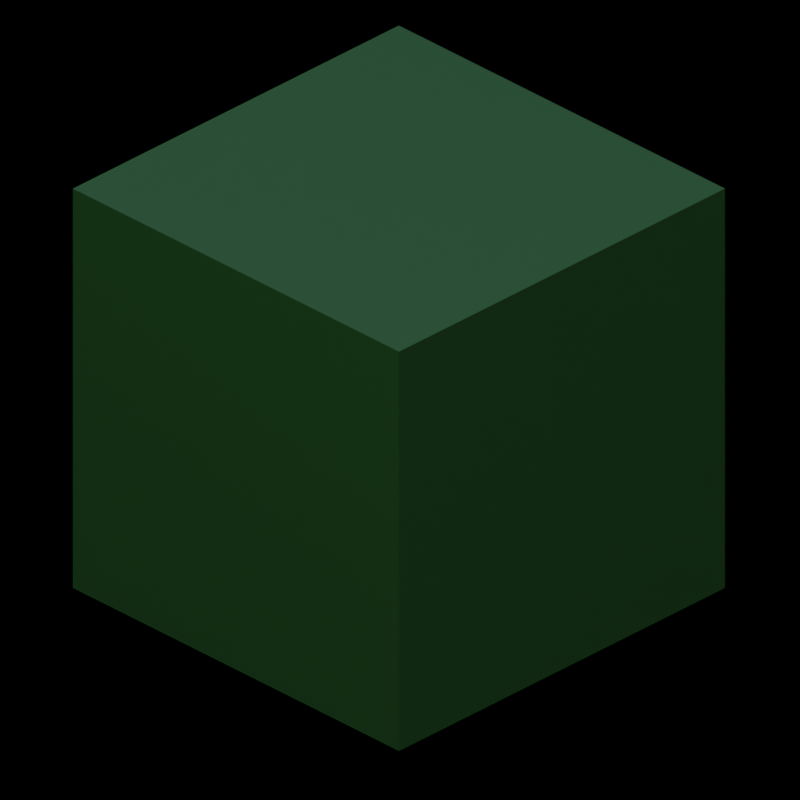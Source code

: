 # Source: arquitecturaterreno.blend  (saved by Blender 3.0.1; exported with 4.5.12 LTS)
import bpy
from mathutils import Matrix  # noqa: F401  (used for matrix-valued properties, if any)

bpy.ops.wm.read_factory_settings(use_empty=True)
scene = bpy.context.scene
scene.name = 'Scene'

# ---- collections
col_collection = bpy.data.collections.new('Collection'); scene.collection.children.link(col_collection)

# ---- materials (node trees are filled in below, after node groups)
mat_material_001 = bpy.data.materials.new('Material.001')

# ---- material node trees
mat_material_001.use_nodes = True; mat_material_001.node_tree.nodes.clear()
_N = mat_material_001.node_tree.nodes; _L = mat_material_001.node_tree.links
n0 = _N.new('ShaderNodeBsdfPrincipled'); n0.name = 'Principled BSDF'; n0.location = (10, 300)
n0.distribution = 'GGX'
n0.subsurface_method = 'BURLEY'
n0.inputs[0].default_value = (0.004891, 0.03522, 0.004494, 1.0)
n0.inputs[3].default_value = 1.45
n0.inputs[27].default_value = (0.0, 0.0, 0.0, 1.0)
n0.inputs[28].default_value = 1.0
n1 = _N.new('ShaderNodeOutputMaterial'); n1.name = 'Material Output'; n1.location = (300, 300)
_L.new(n0.outputs[0], n1.inputs[0])
n1.is_active_output = True

# ---- world
world_world = bpy.data.worlds.new('World'); scene.world = world_world
world_world.use_nodes = True; world_world.node_tree.nodes.clear()
_N = world_world.node_tree.nodes; _L = world_world.node_tree.links
n0 = _N.new('ShaderNodeOutputWorld'); n0.name = 'World Output'; n0.location = (300, 300)
n1 = _N.new('ShaderNodeBackground'); n1.name = 'Background'; n1.location = (10, 300)
n1.inputs[1].default_value = 0.1
n2 = _N.new('ShaderNodeTexSky'); n2.name = 'Sky Texture'; n2.location = (-190, 280)
n2.sun_size = 0.0
n2.sun_intensity = 0.3
n2.sun_elevation = 1.192
n2.sun_rotation = 0.5498
_L.new(n1.outputs[0], n0.inputs[0])
_L.new(n2.outputs[0], n1.inputs[0])
n0.is_active_output = True
world_world.color = (0.05088, 0.05088, 0.05088)
world_world.use_sun_shadow = False
world_world.sun_shadow_jitter_overblur = 0.0

# ---- cameras
cam_camera = bpy.data.cameras.new('Camera')
cam_camera.type = 'ORTHO'
cam_camera.clip_end = 100.0
cam_camera.ortho_scale = 1.414

# ---- lights
light_light = bpy.data.lights.new('Light', 'POINT')
light_light.transmission_factor = 0.0
light_light.energy = 1000.0
light_light.shadow_soft_size = 0.1
light_light.shadow_maximum_resolution = 0.006
light_light.use_absolute_resolution = True

# ---- meshes
me_plane = bpy.data.meshes.new('Plane')
me_plane.from_pydata([(-1.0, -1.0, 0.0), (1.0, -1.0, 0.0), (-1.0, 1.0, 0.0), (1.0, 1.0, 0.0)], [], [(0, 1, 3, 2)])
_uv = me_plane.uv_layers.new(name='UVMap')
_uv.uv.foreach_set('vector', [0.0, 0.0, 1.0, 0.0, 1.0, 1.0, 0.0, 1.0])
me_plane.use_remesh_fix_poles = True
me_plane.use_remesh_preserve_attributes = False
me_plane.update()
me_cube_001 = bpy.data.meshes.new('Cube.001')
me_cube_001.from_pydata([(-1.0, -1.0, -1.0), (-1.0, -1.0, 1.0), (-1.0, 1.0, -1.0), (-1.0, 1.0, 1.0), (1.0, -1.0, -1.0), (1.0, -1.0, 1.0), (1.0, 1.0, -1.0), (1.0, 1.0, 1.0)], [], [(0, 1, 3, 2), (2, 3, 7, 6), (6, 7, 5, 4), (4, 5, 1, 0), (2, 6, 4, 0), (7, 3, 1, 5)])
_uv = me_cube_001.uv_layers.new(name='UVMap')
_uv.uv.foreach_set('vector', [0.375, 0.0, 0.625, 0.0, 0.625, 0.25, 0.375, 0.25, 0.375, 0.25, 0.625, 0.25, 0.625, 0.5, 0.375, 0.5, 0.375, 0.5, 0.625, 0.5, 0.625, 0.75, 0.375, 0.75, 0.375, 0.75, 0.625, 0.75, 0.625, 1.0, 0.375, 1.0, 0.125, 0.5, 0.375, 0.5, 0.375, 0.75, 0.125, 0.75, 0.625, 0.5, 0.875, 0.5, 0.875, 0.75, 0.625, 0.75])
me_cube_001.use_remesh_fix_poles = True
me_cube_001.use_remesh_preserve_attributes = False
me_cube_001.update()
me_plane_001 = bpy.data.meshes.new('Plane.001')
me_plane_001.from_pydata([(-1.0, -1.0, 0.0), (1.0, -1.0, 0.0), (-1.0, 1.0, 0.0), (1.0, 1.0, 0.0)], [], [(0, 1, 3, 2)])
_uv = me_plane_001.uv_layers.new(name='UVMap')
_uv.uv.foreach_set('vector', [0.0, 0.0, 1.0, 0.0, 1.0, 1.0, 0.0, 1.0])
me_plane_001.use_remesh_fix_poles = True
me_plane_001.use_remesh_preserve_attributes = False
me_plane_001.update()
me_cube_002 = bpy.data.meshes.new('Cube.002')
me_cube_002.from_pydata([(-1.0, -1.0, -1.0), (-1.0, -1.0, 1.0), (-1.0, 1.0, -1.0), (-1.0, 1.0, 1.0), (1.0, -1.0, -1.0), (1.0, -1.0, 1.0), (1.0, 1.0, -1.0), (1.0, 1.0, 1.0)], [], [(0, 1, 3, 2), (2, 3, 7, 6), (6, 7, 5, 4), (4, 5, 1, 0), (2, 6, 4, 0), (7, 3, 1, 5)])
_uv = me_cube_002.uv_layers.new(name='UVMap')
_uv.uv.foreach_set('vector', [0.375, 0.0, 0.625, 0.0, 0.625, 0.25, 0.375, 0.25, 0.375, 0.25, 0.625, 0.25, 0.625, 0.5, 0.375, 0.5, 0.375, 0.5, 0.625, 0.5, 0.625, 0.75, 0.375, 0.75, 0.375, 0.75, 0.625, 0.75, 0.625, 1.0, 0.375, 1.0, 0.125, 0.5, 0.375, 0.5, 0.375, 0.75, 0.125, 0.75, 0.625, 0.5, 0.875, 0.5, 0.875, 0.75, 0.625, 0.75])
me_cube_002.use_remesh_fix_poles = True
me_cube_002.use_remesh_preserve_attributes = False
me_cube_002.update()
me_plane_002 = bpy.data.meshes.new('Plane.002')
me_plane_002.from_pydata([(-1.0, -1.0, 0.0), (1.0, -1.0, 0.0), (-1.0, 1.0, 0.0), (1.0, 1.0, 0.0)], [], [(0, 1, 3, 2)])
_uv = me_plane_002.uv_layers.new(name='UVMap')
_uv.uv.foreach_set('vector', [0.0, 0.0, 1.0, 0.0, 1.0, 1.0, 0.0, 1.0])
me_plane_002.use_remesh_fix_poles = True
me_plane_002.use_remesh_preserve_attributes = False
me_plane_002.update()
me_cube_003 = bpy.data.meshes.new('Cube.003')
me_cube_003.from_pydata([(0.1, -1.0, -1.0), (0.1, -1.0, 1.0), (0.1, 1.0, -1.0), (0.1, 1.0, 1.0), (1.0, -1.0, -1.0), (1.0, -1.0, 1.0), (1.0, 1.0, -1.0), (1.0, 1.0, 1.0), (-0.1, 1.0, -1.0), (-0.1, -1.0, -1.0), (-0.1, -1.0, 1.0), (-0.1, 1.0, 1.0), (0.1, -10.0, -1.0), (0.1, -10.0, 1.0), (-0.1, -10.0, -1.0), (-0.1, -10.0, 1.0)], [], [(3, 2, 8, 11), (2, 3, 7, 6), (6, 7, 5, 4), (4, 5, 1, 0), (2, 6, 4, 0), (7, 3, 1, 5), (9, 10, 11, 8), (1, 10, 15, 13), (1, 3, 11, 10), (2, 0, 9, 8), (12, 13, 15, 14), (0, 1, 13, 12), (9, 0, 12, 14), (10, 9, 14, 15)])
_uv = me_cube_003.uv_layers.new(name='UVMap')
_uv.uv.foreach_set('vector', [0.625, 0.25, 0.375, 0.25, 0.375, 0.25, 0.625, 0.25, 0.375, 0.25, 0.625, 0.25, 0.625, 0.5, 0.375, 0.5, 0.375, 0.5, 0.625, 0.5, 0.625, 0.75, 0.375, 0.75, 0.375, 0.75, 0.625, 0.75, 0.625, 1.0, 0.375, 1.0, 0.125, 0.5, 0.375, 0.5, 0.375, 0.75, 0.125, 0.75, 0.625, 0.5, 0.875, 0.5, 0.875, 0.75, 0.625, 0.75, 0.375, 0.0, 0.625, 0.0, 0.625, 0.25, 0.375, 0.25, 0.875, 0.75, 0.875, 0.75, 0.875, 0.75, 0.875, 0.75, 0.875, 0.75, 0.875, 0.5, 0.875, 0.5, 0.875, 0.75, 0.125, 0.5, 0.125, 0.75, 0.125, 0.75, 0.125, 0.5, 0.375, 1.0, 0.625, 1.0, 0.625, 1.0, 0.375, 1.0, 0.375, 1.0, 0.625, 1.0, 0.625, 1.0, 0.375, 1.0, 0.125, 0.75, 0.125, 0.75, 0.125, 0.75, 0.125, 0.75, 0.625, 0.0, 0.375, 0.0, 0.375, 0.0, 0.625, 0.0])
me_cube_003.use_remesh_fix_poles = True
me_cube_003.use_remesh_preserve_attributes = False
me_cube_003.update()
me_plane_003 = bpy.data.meshes.new('Plane.003')
me_plane_003.from_pydata([(-1.0, -1.0, 0.0), (1.0, -1.0, 0.0), (-1.0, 1.0, 0.0), (1.0, 1.0, 0.0)], [], [(0, 1, 3, 2)])
_uv = me_plane_003.uv_layers.new(name='UVMap')
_uv.uv.foreach_set('vector', [0.0, 0.0, 1.0, 0.0, 1.0, 1.0, 0.0, 1.0])
me_plane_003.use_remesh_fix_poles = True
me_plane_003.use_remesh_preserve_attributes = False
me_plane_003.update()
me_cube_004 = bpy.data.meshes.new('Cube.004')
me_cube_004.from_pydata([(0.1, -1.0, -1.0), (0.1, -1.0, 1.0), (0.1, 1.0, -1.0), (0.1, 1.0, 1.0), (1.0, -1.0, -1.0), (1.0, -1.0, 1.0), (1.0, 1.0, -1.0), (1.0, 1.0, 1.0), (-0.1, 1.0, -1.0), (-0.1, -1.0, -1.0), (-0.1, -1.0, 1.0), (-0.1, 1.0, 1.0), (0.1, -10.0, -1.0), (0.1, -10.0, 1.0), (-0.1, -10.0, -1.0), (-0.1, -10.0, 1.0), (0.1, 10.0, 1.0), (0.1, 10.0, -1.0), (-0.1, 10.0, 1.0), (-0.1, 10.0, -1.0)], [], [(2, 8, 19, 17), (2, 3, 7, 6), (6, 7, 5, 4), (4, 5, 1, 0), (2, 6, 4, 0), (7, 3, 1, 5), (9, 10, 11, 8), (1, 10, 15, 13), (1, 3, 11, 10), (2, 0, 9, 8), (12, 13, 15, 14), (0, 1, 13, 12), (9, 0, 12, 14), (10, 9, 14, 15), (16, 17, 19, 18), (3, 2, 17, 16), (11, 3, 16, 18), (8, 11, 18, 19)])
_uv = me_cube_004.uv_layers.new(name='UVMap')
_uv.uv.foreach_set('vector', [0.125, 0.5, 0.125, 0.5, 0.125, 0.5, 0.125, 0.5, 0.375, 0.25, 0.625, 0.25, 0.625, 0.5, 0.375, 0.5, 0.375, 0.5, 0.625, 0.5, 0.625, 0.75, 0.375, 0.75, 0.375, 0.75, 0.625, 0.75, 0.625, 1.0, 0.375, 1.0, 0.125, 0.5, 0.375, 0.5, 0.375, 0.75, 0.125, 0.75, 0.625, 0.5, 0.875, 0.5, 0.875, 0.75, 0.625, 0.75, 0.375, 0.0, 0.625, 0.0, 0.625, 0.25, 0.375, 0.25, 0.875, 0.75, 0.875, 0.75, 0.875, 0.75, 0.875, 0.75, 0.875, 0.75, 0.875, 0.5, 0.875, 0.5, 0.875, 0.75, 0.125, 0.5, 0.125, 0.75, 0.125, 0.75, 0.125, 0.5, 0.375, 1.0, 0.625, 1.0, 0.625, 1.0, 0.375, 1.0, 0.375, 1.0, 0.625, 1.0, 0.625, 1.0, 0.375, 1.0, 0.125, 0.75, 0.125, 0.75, 0.125, 0.75, 0.125, 0.75, 0.625, 0.0, 0.375, 0.0, 0.375, 0.0, 0.625, 0.0, 0.625, 0.25, 0.375, 0.25, 0.375, 0.25, 0.625, 0.25, 0.625, 0.25, 0.375, 0.25, 0.375, 0.25, 0.625, 0.25, 0.875, 0.5, 0.875, 0.5, 0.875, 0.5, 0.875, 0.5, 0.375, 0.25, 0.625, 0.25, 0.625, 0.25, 0.375, 0.25])
me_cube_004.use_remesh_fix_poles = True
me_cube_004.use_remesh_preserve_attributes = False
me_cube_004.update()
me_plane_004 = bpy.data.meshes.new('Plane.004')
me_plane_004.from_pydata([(-1.0, -1.0, 0.0), (1.0, -1.0, 0.0), (-1.0, 1.0, 0.0), (1.0, 1.0, 0.0)], [], [(0, 1, 3, 2)])
_uv = me_plane_004.uv_layers.new(name='UVMap')
_uv.uv.foreach_set('vector', [0.0, 0.0, 1.0, 0.0, 1.0, 1.0, 0.0, 1.0])
me_plane_004.use_remesh_fix_poles = True
me_plane_004.use_remesh_preserve_attributes = False
me_plane_004.update()
me_cube_005 = bpy.data.meshes.new('Cube.005')
me_cube_005.from_pydata([(-1.0, -1.0, -1.0), (-1.0, -1.0, 0.6), (-1.0, 1.0, -1.0), (-1.0, 1.0, 0.6), (1.0, -1.0, -1.0), (1.0, -1.0, 0.6), (1.0, 1.0, -1.0), (1.0, 1.0, 0.6)], [], [(0, 1, 3, 2), (2, 3, 7, 6), (6, 7, 5, 4), (4, 5, 1, 0), (2, 6, 4, 0), (7, 3, 1, 5)])
_uv = me_cube_005.uv_layers.new(name='UVMap')
_uv.uv.foreach_set('vector', [0.375, 0.0, 0.625, 0.0, 0.625, 0.25, 0.375, 0.25, 0.375, 0.25, 0.625, 0.25, 0.625, 0.5, 0.375, 0.5, 0.375, 0.5, 0.625, 0.5, 0.625, 0.75, 0.375, 0.75, 0.375, 0.75, 0.625, 0.75, 0.625, 1.0, 0.375, 1.0, 0.125, 0.5, 0.375, 0.5, 0.375, 0.75, 0.125, 0.75, 0.625, 0.5, 0.875, 0.5, 0.875, 0.75, 0.625, 0.75])
me_cube_005.use_remesh_fix_poles = True
me_cube_005.use_remesh_preserve_attributes = False
me_cube_005.update()
me_plane_005 = bpy.data.meshes.new('Plane.005')
me_plane_005.from_pydata([(-1.0, -1.0, 0.0), (1.0, -1.0, 0.0), (-1.0, 1.0, 0.0), (1.0, 1.0, 0.0)], [], [(0, 1, 3, 2)])
_uv = me_plane_005.uv_layers.new(name='UVMap')
_uv.uv.foreach_set('vector', [0.0, 0.0, 1.0, 0.0, 1.0, 1.0, 0.0, 1.0])
me_plane_005.use_remesh_fix_poles = True
me_plane_005.use_remesh_preserve_attributes = False
me_plane_005.update()
me_cube_006 = bpy.data.meshes.new('Cube.006')
me_cube_006.from_pydata([(0.1, -1.0, -1.0), (0.1, -1.0, 1.0), (0.1, 1.0, -1.0), (0.1, 1.0, 1.0), (1.0, -1.0, -1.0), (1.0, -1.0, 1.0), (1.0, 1.0, -1.0), (1.0, 1.0, 1.0), (-0.1, 1.0, -1.0), (-0.1, -1.0, -1.0), (-0.1, -1.0, 1.0), (-0.1, 1.0, 1.0), (0.1, -10.0, -1.0), (0.1, -10.0, 1.0), (-0.1, -10.0, -1.0), (-0.1, -10.0, 1.0), (0.1, 10.0, 1.0), (0.1, 10.0, -1.0), (-0.1, 10.0, 1.0), (-0.1, 10.0, -1.0)], [], [(2, 8, 19, 17), (2, 3, 7, 6), (6, 7, 5, 4), (4, 5, 1, 0), (2, 6, 4, 0), (7, 3, 1, 5), (9, 10, 11, 8), (1, 10, 15, 13), (1, 3, 11, 10), (2, 0, 9, 8), (12, 13, 15, 14), (0, 1, 13, 12), (9, 0, 12, 14), (10, 9, 14, 15), (16, 17, 19, 18), (3, 2, 17, 16), (11, 3, 16, 18), (8, 11, 18, 19)])
_uv = me_cube_006.uv_layers.new(name='UVMap')
_uv.uv.foreach_set('vector', [0.125, 0.5, 0.125, 0.5, 0.125, 0.5, 0.125, 0.5, 0.375, 0.25, 0.625, 0.25, 0.625, 0.5, 0.375, 0.5, 0.375, 0.5, 0.625, 0.5, 0.625, 0.75, 0.375, 0.75, 0.375, 0.75, 0.625, 0.75, 0.625, 1.0, 0.375, 1.0, 0.125, 0.5, 0.375, 0.5, 0.375, 0.75, 0.125, 0.75, 0.625, 0.5, 0.875, 0.5, 0.875, 0.75, 0.625, 0.75, 0.375, 0.0, 0.625, 0.0, 0.625, 0.25, 0.375, 0.25, 0.875, 0.75, 0.875, 0.75, 0.875, 0.75, 0.875, 0.75, 0.875, 0.75, 0.875, 0.5, 0.875, 0.5, 0.875, 0.75, 0.125, 0.5, 0.125, 0.75, 0.125, 0.75, 0.125, 0.5, 0.375, 1.0, 0.625, 1.0, 0.625, 1.0, 0.375, 1.0, 0.375, 1.0, 0.625, 1.0, 0.625, 1.0, 0.375, 1.0, 0.125, 0.75, 0.125, 0.75, 0.125, 0.75, 0.125, 0.75, 0.625, 0.0, 0.375, 0.0, 0.375, 0.0, 0.625, 0.0, 0.625, 0.25, 0.375, 0.25, 0.375, 0.25, 0.625, 0.25, 0.625, 0.25, 0.375, 0.25, 0.375, 0.25, 0.625, 0.25, 0.875, 0.5, 0.875, 0.5, 0.875, 0.5, 0.875, 0.5, 0.375, 0.25, 0.625, 0.25, 0.625, 0.25, 0.375, 0.25])
me_cube_006.use_remesh_fix_poles = True
me_cube_006.use_remesh_preserve_attributes = False
me_cube_006.update()
me_plane_006 = bpy.data.meshes.new('Plane.006')
me_plane_006.from_pydata([(-1.0, -1.0, 0.0), (1.0, -1.0, 0.0), (-1.0, 1.0, 0.0), (1.0, 1.0, 0.0)], [], [(0, 1, 3, 2)])
_uv = me_plane_006.uv_layers.new(name='UVMap')
_uv.uv.foreach_set('vector', [0.0, 0.0, 1.0, 0.0, 1.0, 1.0, 0.0, 1.0])
me_plane_006.use_remesh_fix_poles = True
me_plane_006.use_remesh_preserve_attributes = False
me_plane_006.update()
me_cube_007 = bpy.data.meshes.new('Cube.007')
me_cube_007.from_pydata([(-1.0, -1.0, -1.0), (-1.0, -1.0, 1.0), (-1.0, 1.0, -1.0), (-1.0, 1.0, 1.0), (1.0, -1.0, -1.0), (1.0, -1.0, 1.0), (1.0, 1.0, -1.0), (1.0, 1.0, 1.0)], [], [(0, 1, 3, 2), (2, 3, 7, 6), (6, 7, 5, 4), (4, 5, 1, 0), (2, 6, 4, 0), (7, 3, 1, 5)])
_uv = me_cube_007.uv_layers.new(name='UVMap')
_uv.uv.foreach_set('vector', [0.375, 0.0, 0.625, 0.0, 0.625, 0.25, 0.375, 0.25, 0.375, 0.25, 0.625, 0.25, 0.625, 0.5, 0.375, 0.5, 0.375, 0.5, 0.625, 0.5, 0.625, 0.75, 0.375, 0.75, 0.375, 0.75, 0.625, 0.75, 0.625, 1.0, 0.375, 1.0, 0.125, 0.5, 0.375, 0.5, 0.375, 0.75, 0.125, 0.75, 0.625, 0.5, 0.875, 0.5, 0.875, 0.75, 0.625, 0.75])
me_cube_007.use_remesh_fix_poles = True
me_cube_007.use_remesh_preserve_attributes = False
me_cube_007.update()
me_plane_007 = bpy.data.meshes.new('Plane.007')
me_plane_007.from_pydata([(-1.0, -1.0, 0.0), (1.0, -1.0, 0.0), (-1.0, 1.0, 0.0), (1.0, 1.0, 0.0)], [], [(0, 1, 3, 2)])
_uv = me_plane_007.uv_layers.new(name='UVMap')
_uv.uv.foreach_set('vector', [0.0, 0.0, 1.0, 0.0, 1.0, 1.0, 0.0, 1.0])
me_plane_007.use_remesh_fix_poles = True
me_plane_007.use_remesh_preserve_attributes = False
me_plane_007.update()
me_cube_008 = bpy.data.meshes.new('Cube.008')
me_cube_008.from_pydata([(0.1, -1.0, -1.0), (0.1, -1.0, 1.0), (0.1, 1.0, -1.0), (0.1, 1.0, 1.0), (1.0, -1.0, -1.0), (1.0, -1.0, 1.0), (1.0, 1.0, -1.0), (1.0, 1.0, 1.0), (-0.1, 1.0, -1.0), (-0.1, -1.0, -1.0), (-0.1, -1.0, 1.0), (-0.1, 1.0, 1.0), (0.1, -10.0, -1.0), (0.1, -10.0, 1.0), (-0.1, -10.0, -1.0), (-0.1, -10.0, 1.0), (0.1, 10.0, 1.0), (0.1, 10.0, -1.0), (-0.1, 10.0, 1.0), (-0.1, 10.0, -1.0), (-1.0, 1.0, -1.0), (-1.0, -1.0, -1.0), (-1.0, -1.0, 1.0), (-1.0, 1.0, 1.0)], [], [(2, 8, 19, 17), (2, 3, 7, 6), (6, 7, 5, 4), (4, 5, 1, 0), (2, 6, 4, 0), (7, 3, 1, 5), (10, 11, 23, 22), (1, 10, 15, 13), (1, 3, 11, 10), (2, 0, 9, 8), (12, 13, 15, 14), (0, 1, 13, 12), (9, 0, 12, 14), (10, 9, 14, 15), (16, 17, 19, 18), (3, 2, 17, 16), (11, 3, 16, 18), (8, 11, 18, 19), (21, 22, 23, 20), (8, 9, 21, 20), (11, 8, 20, 23), (9, 10, 22, 21)])
_uv = me_cube_008.uv_layers.new(name='UVMap')
_uv.uv.foreach_set('vector', [0.125, 0.5, 0.125, 0.5, 0.125, 0.5, 0.125, 0.5, 0.375, 0.25, 0.625, 0.25, 0.625, 0.5, 0.375, 0.5, 0.375, 0.5, 0.625, 0.5, 0.625, 0.75, 0.375, 0.75, 0.375, 0.75, 0.625, 0.75, 0.625, 1.0, 0.375, 1.0, 0.125, 0.5, 0.375, 0.5, 0.375, 0.75, 0.125, 0.75, 0.625, 0.5, 0.875, 0.5, 0.875, 0.75, 0.625, 0.75, 0.875, 0.75, 0.875, 0.5, 0.875, 0.5, 0.875, 0.75, 0.875, 0.75, 0.875, 0.75, 0.875, 0.75, 0.875, 0.75, 0.875, 0.75, 0.875, 0.5, 0.875, 0.5, 0.875, 0.75, 0.125, 0.5, 0.125, 0.75, 0.125, 0.75, 0.125, 0.5, 0.375, 1.0, 0.625, 1.0, 0.625, 1.0, 0.375, 1.0, 0.375, 1.0, 0.625, 1.0, 0.625, 1.0, 0.375, 1.0, 0.125, 0.75, 0.125, 0.75, 0.125, 0.75, 0.125, 0.75, 0.625, 0.0, 0.375, 0.0, 0.375, 0.0, 0.625, 0.0, 0.625, 0.25, 0.375, 0.25, 0.375, 0.25, 0.625, 0.25, 0.625, 0.25, 0.375, 0.25, 0.375, 0.25, 0.625, 0.25, 0.875, 0.5, 0.875, 0.5, 0.875, 0.5, 0.875, 0.5, 0.375, 0.25, 0.625, 0.25, 0.625, 0.25, 0.375, 0.25, 0.375, 0.0, 0.625, 0.0, 0.625, 0.25, 0.375, 0.25, 0.125, 0.5, 0.125, 0.75, 0.125, 0.75, 0.125, 0.5, 0.625, 0.25, 0.375, 0.25, 0.375, 0.25, 0.625, 0.25, 0.375, 0.0, 0.625, 0.0, 0.625, 0.0, 0.375, 0.0])
me_cube_008.use_remesh_fix_poles = True
me_cube_008.use_remesh_preserve_attributes = False
me_cube_008.update()
me_cube_009 = bpy.data.meshes.new('Cube.009')
me_cube_009.from_pydata([(-1.0, -1.0, -1.0), (-1.0, -1.0, 1.0), (-1.0, 1.0, -1.0), (-1.0, 1.0, 1.0), (1.0, -1.0, -1.0), (1.0, -1.0, 1.0), (1.0, 1.0, -1.0), (1.0, 1.0, 1.0)], [], [(0, 1, 3, 2), (2, 3, 7, 6), (6, 7, 5, 4), (4, 5, 1, 0), (2, 6, 4, 0), (7, 3, 1, 5)])
_uv = me_cube_009.uv_layers.new(name='UVMap')
_uv.uv.foreach_set('vector', [0.375, 0.0, 0.625, 0.0, 0.625, 0.25, 0.375, 0.25, 0.375, 0.25, 0.625, 0.25, 0.625, 0.5, 0.375, 0.5, 0.375, 0.5, 0.625, 0.5, 0.625, 0.75, 0.375, 0.75, 0.375, 0.75, 0.625, 0.75, 0.625, 1.0, 0.375, 1.0, 0.125, 0.5, 0.375, 0.5, 0.375, 0.75, 0.125, 0.75, 0.625, 0.5, 0.875, 0.5, 0.875, 0.75, 0.625, 0.75])
me_cube_009.use_remesh_fix_poles = True
me_cube_009.use_remesh_preserve_attributes = False
me_cube_009.update()
me_cube_010 = bpy.data.meshes.new('Cube.010')
me_cube_010.from_pydata([(0.1, -1.0, -1.0), (0.1, -1.0, 1.0), (0.1, 1.0, -1.0), (0.1, 1.0, 1.0), (1.0, -1.0, -1.0), (1.0, -1.0, 1.0), (1.0, 1.0, -1.0), (1.0, 1.0, 1.0), (-0.1, 1.0, -1.0), (-0.1, -1.0, -1.0), (-0.1, -1.0, 1.0), (-0.1, 1.0, 1.0), (0.1, -10.0, -1.0), (0.1, -10.0, 1.0), (-0.1, -10.0, -1.0), (-0.1, -10.0, 1.0), (0.1, 10.0, 1.0), (0.1, 10.0, -1.0), (-0.1, 10.0, 1.0), (-0.1, 10.0, -1.0), (-1.0, 1.0, -1.0), (-1.0, -1.0, -1.0), (-1.0, -1.0, 1.0), (-1.0, 1.0, 1.0)], [], [(2, 8, 19, 17), (2, 3, 7, 6), (6, 7, 5, 4), (4, 5, 1, 0), (2, 6, 4, 0), (7, 3, 1, 5), (10, 11, 23, 22), (1, 10, 15, 13), (1, 3, 11, 10), (2, 0, 9, 8), (12, 13, 15, 14), (0, 1, 13, 12), (9, 0, 12, 14), (10, 9, 14, 15), (16, 17, 19, 18), (3, 2, 17, 16), (11, 3, 16, 18), (8, 11, 18, 19), (21, 22, 23, 20), (8, 9, 21, 20), (11, 8, 20, 23), (9, 10, 22, 21)])
_uv = me_cube_010.uv_layers.new(name='UVMap')
_uv.uv.foreach_set('vector', [0.125, 0.5, 0.125, 0.5, 0.125, 0.5, 0.125, 0.5, 0.375, 0.25, 0.625, 0.25, 0.625, 0.5, 0.375, 0.5, 0.375, 0.5, 0.625, 0.5, 0.625, 0.75, 0.375, 0.75, 0.375, 0.75, 0.625, 0.75, 0.625, 1.0, 0.375, 1.0, 0.125, 0.5, 0.375, 0.5, 0.375, 0.75, 0.125, 0.75, 0.625, 0.5, 0.875, 0.5, 0.875, 0.75, 0.625, 0.75, 0.875, 0.75, 0.875, 0.5, 0.875, 0.5, 0.875, 0.75, 0.875, 0.75, 0.875, 0.75, 0.875, 0.75, 0.875, 0.75, 0.875, 0.75, 0.875, 0.5, 0.875, 0.5, 0.875, 0.75, 0.125, 0.5, 0.125, 0.75, 0.125, 0.75, 0.125, 0.5, 0.375, 1.0, 0.625, 1.0, 0.625, 1.0, 0.375, 1.0, 0.375, 1.0, 0.625, 1.0, 0.625, 1.0, 0.375, 1.0, 0.125, 0.75, 0.125, 0.75, 0.125, 0.75, 0.125, 0.75, 0.625, 0.0, 0.375, 0.0, 0.375, 0.0, 0.625, 0.0, 0.625, 0.25, 0.375, 0.25, 0.375, 0.25, 0.625, 0.25, 0.625, 0.25, 0.375, 0.25, 0.375, 0.25, 0.625, 0.25, 0.875, 0.5, 0.875, 0.5, 0.875, 0.5, 0.875, 0.5, 0.375, 0.25, 0.625, 0.25, 0.625, 0.25, 0.375, 0.25, 0.375, 0.0, 0.625, 0.0, 0.625, 0.25, 0.375, 0.25, 0.125, 0.5, 0.125, 0.75, 0.125, 0.75, 0.125, 0.5, 0.625, 0.25, 0.375, 0.25, 0.375, 0.25, 0.625, 0.25, 0.375, 0.0, 0.625, 0.0, 0.625, 0.0, 0.375, 0.0])
me_cube_010.use_remesh_fix_poles = True
me_cube_010.use_remesh_preserve_attributes = False
me_cube_010.update()
me_cube_011 = bpy.data.meshes.new('Cube.011')
me_cube_011.from_pydata([(-1.0, -1.0, -1.0), (-1.0, -1.0, 1.0), (-1.0, 1.0, -1.0), (-1.0, 1.0, 1.0), (1.0, -1.0, -1.0), (1.0, -1.0, 1.0), (1.0, 1.0, -1.0), (1.0, 1.0, 1.0)], [], [(0, 1, 3, 2), (2, 3, 7, 6), (6, 7, 5, 4), (4, 5, 1, 0), (2, 6, 4, 0), (7, 3, 1, 5)])
_uv = me_cube_011.uv_layers.new(name='UVMap')
_uv.uv.foreach_set('vector', [0.375, 0.0, 0.625, 0.0, 0.625, 0.25, 0.375, 0.25, 0.375, 0.25, 0.625, 0.25, 0.625, 0.5, 0.375, 0.5, 0.375, 0.5, 0.625, 0.5, 0.625, 0.75, 0.375, 0.75, 0.375, 0.75, 0.625, 0.75, 0.625, 1.0, 0.375, 1.0, 0.125, 0.5, 0.375, 0.5, 0.375, 0.75, 0.125, 0.75, 0.625, 0.5, 0.875, 0.5, 0.875, 0.75, 0.625, 0.75])
me_cube_011.use_remesh_fix_poles = True
me_cube_011.use_remesh_preserve_attributes = False
me_cube_011.update()
me_cube_012 = bpy.data.meshes.new('Cube.012')
me_cube_012.from_pydata([(0.1, -1.0, -1.0), (0.1, -1.0, 1.0), (0.1, 1.0, -1.0), (0.1, 1.0, 1.0), (1.0, -1.0, -1.0), (1.0, -1.0, 1.0), (1.0, 1.0, -1.0), (1.0, 1.0, 1.0), (-0.1, 1.0, -1.0), (-0.1, -1.0, -1.0), (-0.1, -1.0, 1.0), (-0.1, 1.0, 1.0), (0.1, -10.0, -1.0), (0.1, -10.0, 1.0), (-0.1, -10.0, -1.0), (-0.1, -10.0, 1.0), (0.1, 10.0, 1.0), (0.1, 10.0, -1.0), (-0.1, 10.0, 1.0), (-0.1, 10.0, -1.0)], [], [(2, 8, 19, 17), (2, 3, 7, 6), (6, 7, 5, 4), (4, 5, 1, 0), (2, 6, 4, 0), (7, 3, 1, 5), (9, 10, 11, 8), (1, 10, 15, 13), (1, 3, 11, 10), (2, 0, 9, 8), (12, 13, 15, 14), (0, 1, 13, 12), (9, 0, 12, 14), (10, 9, 14, 15), (16, 17, 19, 18), (3, 2, 17, 16), (11, 3, 16, 18), (8, 11, 18, 19)])
_uv = me_cube_012.uv_layers.new(name='UVMap')
_uv.uv.foreach_set('vector', [0.125, 0.5, 0.125, 0.5, 0.125, 0.5, 0.125, 0.5, 0.375, 0.25, 0.625, 0.25, 0.625, 0.5, 0.375, 0.5, 0.375, 0.5, 0.625, 0.5, 0.625, 0.75, 0.375, 0.75, 0.375, 0.75, 0.625, 0.75, 0.625, 1.0, 0.375, 1.0, 0.125, 0.5, 0.375, 0.5, 0.375, 0.75, 0.125, 0.75, 0.625, 0.5, 0.875, 0.5, 0.875, 0.75, 0.625, 0.75, 0.375, 0.0, 0.625, 0.0, 0.625, 0.25, 0.375, 0.25, 0.875, 0.75, 0.875, 0.75, 0.875, 0.75, 0.875, 0.75, 0.875, 0.75, 0.875, 0.5, 0.875, 0.5, 0.875, 0.75, 0.125, 0.5, 0.125, 0.75, 0.125, 0.75, 0.125, 0.5, 0.375, 1.0, 0.625, 1.0, 0.625, 1.0, 0.375, 1.0, 0.375, 1.0, 0.625, 1.0, 0.625, 1.0, 0.375, 1.0, 0.125, 0.75, 0.125, 0.75, 0.125, 0.75, 0.125, 0.75, 0.625, 0.0, 0.375, 0.0, 0.375, 0.0, 0.625, 0.0, 0.625, 0.25, 0.375, 0.25, 0.375, 0.25, 0.625, 0.25, 0.625, 0.25, 0.375, 0.25, 0.375, 0.25, 0.625, 0.25, 0.875, 0.5, 0.875, 0.5, 0.875, 0.5, 0.875, 0.5, 0.375, 0.25, 0.625, 0.25, 0.625, 0.25, 0.375, 0.25])
me_cube_012.use_remesh_fix_poles = True
me_cube_012.use_remesh_preserve_attributes = False
me_cube_012.update()
me_cube = bpy.data.meshes.new('Cube')
me_cube.from_pydata([(-1.0, -1.0, -1.0), (-1.0, -1.0, 1.0), (-1.0, 1.0, -1.0), (-1.0, 1.0, 1.0), (1.0, -1.0, -1.0), (1.0, -1.0, 1.0), (1.0, 1.0, -1.0), (1.0, 1.0, 1.0)], [], [(0, 1, 3, 2), (2, 3, 7, 6), (6, 7, 5, 4), (4, 5, 1, 0), (2, 6, 4, 0), (7, 3, 1, 5)])
_uv = me_cube.uv_layers.new(name='UVMap')
_uv.uv.foreach_set('vector', [0.375, 0.0, 0.625, 0.0, 0.625, 0.25, 0.375, 0.25, 0.375, 0.25, 0.625, 0.25, 0.625, 0.5, 0.375, 0.5, 0.375, 0.5, 0.625, 0.5, 0.625, 0.75, 0.375, 0.75, 0.375, 0.75, 0.625, 0.75, 0.625, 1.0, 0.375, 1.0, 0.125, 0.5, 0.375, 0.5, 0.375, 0.75, 0.125, 0.75, 0.625, 0.5, 0.875, 0.5, 0.875, 0.75, 0.625, 0.75])
me_cube.use_remesh_fix_poles = True
me_cube.use_remesh_preserve_attributes = False
me_cube.update()
me_cube_013 = bpy.data.meshes.new('Cube.013')
me_cube_013.from_pydata([(-1.0, -1.0, -1.0), (-1.0, -1.0, 1.0), (-1.0, 1.0, -1.0), (-1.0, 1.0, 1.0), (1.0, -1.0, -1.0), (1.0, -1.0, 1.0), (1.0, 1.0, -1.0), (1.0, 1.0, 1.0)], [], [(0, 1, 3, 2), (2, 3, 7, 6), (6, 7, 5, 4), (4, 5, 1, 0), (2, 6, 4, 0), (7, 3, 1, 5)])
_uv = me_cube_013.uv_layers.new(name='UVMap')
_uv.uv.foreach_set('vector', [0.375, 0.0, 0.625, 0.0, 0.625, 0.25, 0.375, 0.25, 0.375, 0.25, 0.625, 0.25, 0.625, 0.5, 0.375, 0.5, 0.375, 0.5, 0.625, 0.5, 0.625, 0.75, 0.375, 0.75, 0.375, 0.75, 0.625, 0.75, 0.625, 1.0, 0.375, 1.0, 0.125, 0.5, 0.375, 0.5, 0.375, 0.75, 0.125, 0.75, 0.625, 0.5, 0.875, 0.5, 0.875, 0.75, 0.625, 0.75])
me_cube_013.materials.append(mat_material_001)
me_cube_013.use_remesh_fix_poles = True
me_cube_013.use_remesh_preserve_attributes = False
me_cube_013.update()

# ---- objects
ob_light = bpy.data.objects.new('Light', light_light)
ob_camera = bpy.data.objects.new('Camera', cam_camera)
ob_plane = bpy.data.objects.new('Plane', me_plane)
ob_cube = bpy.data.objects.new('Cube', me_cube_001)
ob_plane_001 = bpy.data.objects.new('Plane.001', me_plane_001)
ob_cube_001 = bpy.data.objects.new('Cube.001', me_cube_002)
ob_plane_002 = bpy.data.objects.new('Plane.002', me_plane_002)
ob_cube_002 = bpy.data.objects.new('Cube.002', me_cube_003)
ob_plane_003 = bpy.data.objects.new('Plane.003', me_plane_003)
ob_cube_003 = bpy.data.objects.new('Cube.003', me_cube_004)
ob_plane_004 = bpy.data.objects.new('Plane.004', me_plane_004)
ob_cube_004 = bpy.data.objects.new('Cube.004', me_cube_005)
ob_plane_005 = bpy.data.objects.new('Plane.005', me_plane_005)
ob_cube_005 = bpy.data.objects.new('Cube.005', me_cube_006)
ob_plane_006 = bpy.data.objects.new('Plane.006', me_plane_006)
ob_cube_006 = bpy.data.objects.new('Cube.006', me_cube_007)
ob_plane_007 = bpy.data.objects.new('Plane.007', me_plane_007)
ob_cube_007 = bpy.data.objects.new('Cube.007', me_cube_008)
ob_cube_008 = bpy.data.objects.new('Cube.008', me_cube_009)
ob_cube_009 = bpy.data.objects.new('Cube.009', me_cube_010)
ob_cube_010 = bpy.data.objects.new('Cube.010', me_cube_011)
ob_cube_011 = bpy.data.objects.new('Cube.011', me_cube_012)
ob_cube_012 = bpy.data.objects.new('Cube.012', me_cube)
ob_cube_013 = bpy.data.objects.new('Cube.013', me_cube_013)

# ---- transforms, parenting, visibility, modifiers, constraints
ob_light.location = (4.076, 1.005, 5.904)
ob_light.rotation_euler = (0.6503, 0.05522, 1.866)
ob_light.lock_rotations_4d = False
ob_light.empty_display_type = 'ARROWS'
ob_light.color = (0.0, 0.0, 0.0, 0.0)
ob_light.lineart.crease_threshold = 0.0
ob_camera.location = (7.0, 7.0, 6.09)
ob_camera.rotation_euler = (1.047, 0.0, 2.356)
ob_camera.lock_rotations_4d = False
ob_camera.empty_display_type = 'ARROWS'
ob_camera.color = (0.0, 0.0, 0.0, 0.0)
ob_camera.display_type = 'WIRE'
ob_camera.lineart.crease_threshold = 0.0
ob_plane.location = (-3.0, 0.0, 0.0)
ob_plane.scale = (0.5, 0.5, 1.0)
ob_plane.is_shadow_catcher = True
ob_cube.location = (0.0, 4.0, 1.5)
ob_cube.rotation_euler = (0.0, -0.0, 3.142)
ob_cube.scale = (0.5, 0.05, 1.5)
ob_plane_001.location = (-4.0, -7.0, 0.0)
ob_plane_001.scale = (0.5, 0.5, 1.0)
ob_cube_001.location = (-4.0, -7.0, 0.5)
ob_cube_001.scale = (0.5, 0.05, 0.5)
ob_plane_002.location = (-3.0, -7.0, 0.0)
ob_plane_002.scale = (0.5, 0.5, 1.0)
ob_cube_002.location = (5.0, 0.0, 1.5)
ob_cube_002.rotation_euler = (0.0, -0.0, 14.14)
ob_cube_002.scale = (0.5, 0.05, 1.5)
ob_plane_003.location = (-3.0, -8.0, 0.0)
ob_plane_003.scale = (0.5, 0.5, 1.0)
ob_cube_003.location = (-6.0, 0.0, 1.5)
ob_cube_003.rotation_euler = (0.0, -0.0, 9.425)
ob_cube_003.scale = (0.5, 0.05, 1.5)
ob_plane_004.location = (-3.0, -9.0, 1.49e-08)
ob_plane_004.rotation_euler = (0.0, -0.0, 1.571)
ob_plane_004.scale = (0.5, 0.5, 1.0)
ob_cube_004.location = (-7.0, 0.0, 0.5)
ob_cube_004.rotation_euler = (0.0, -0.0, 6.283)
ob_cube_004.scale = (0.5, 0.05, 0.5)
ob_plane_005.location = (-3.0, -10.0, 0.0)
ob_plane_005.scale = (0.5, 0.5, 1.0)
ob_cube_005.location = (0.0, -12.0, 0.5)
ob_cube_005.rotation_euler = (0.0, 0.0, 4.712)
ob_cube_005.scale = (0.5, 0.05, 0.5)
ob_plane_006.location = (-2.0, -10.0, 0.0)
ob_plane_006.scale = (0.5, 0.5, 1.0)
ob_cube_006.location = (-2.0, -10.0, 0.5)
ob_cube_006.scale = (0.5, 0.05, 0.5)
ob_plane_007.location = (-1.0, -10.0, 0.0)
ob_plane_007.scale = (0.5, 0.5, 1.0)
ob_cube_007.location = (4.0, 0.0, 1.5)
ob_cube_007.scale = (0.5, 0.05, 1.5)
ob_cube_008.location = (-4.0, 2.0, 0.5)
ob_cube_008.rotation_euler = (0.0, -0.0, 3.142)
ob_cube_008.scale = (0.5, 0.05, 0.5)
ob_cube_009.location = (3.0, 0.0, 0.5)
ob_cube_009.scale = (0.5, 0.05, 0.5)
ob_cube_010.location = (-5.0, 0.0, 2.5)
ob_cube_010.rotation_euler = (0.0, -0.0, 7.854)
ob_cube_010.scale = (0.5, 0.05, 0.5)
ob_cube_011.location = (4.0, 0.0, 0.5)
ob_cube_011.rotation_euler = (0.0, 0.0, 4.712)
ob_cube_011.scale = (0.5, 0.05, 0.5)
ob_cube_012.location = (-3.0, 0.0, 3.0)
ob_cube_012.scale = (0.5, 0.5, 0.05)
ob_cube_013.location = (0.0, 0.0, 0.3959)
ob_cube_013.scale = (0.4075, 0.4075, 0.4075)

# ---- collection membership
col_collection.objects.link(ob_light)
col_collection.objects.link(ob_camera)
col_collection.objects.link(ob_plane)
col_collection.objects.link(ob_cube)
col_collection.objects.link(ob_plane_001)
col_collection.objects.link(ob_cube_001)
col_collection.objects.link(ob_plane_002)
col_collection.objects.link(ob_cube_002)
col_collection.objects.link(ob_plane_003)
col_collection.objects.link(ob_cube_003)
col_collection.objects.link(ob_plane_004)
col_collection.objects.link(ob_cube_004)
col_collection.objects.link(ob_plane_005)
col_collection.objects.link(ob_cube_005)
col_collection.objects.link(ob_plane_006)
col_collection.objects.link(ob_cube_006)
col_collection.objects.link(ob_plane_007)
col_collection.objects.link(ob_cube_007)
col_collection.objects.link(ob_cube_008)
col_collection.objects.link(ob_cube_009)
col_collection.objects.link(ob_cube_010)
col_collection.objects.link(ob_cube_011)
col_collection.objects.link(ob_cube_012)
col_collection.objects.link(ob_cube_013)

# ---- scene / render settings (as saved in the file)
scene.camera = ob_camera
scene.frame_start = 1; scene.frame_end = 250; scene.frame_set(1)
scene.render.engine = 'CYCLES'
scene.render.resolution_x = 256
scene.render.resolution_y = 256
scene.render.film_transparent = True
scene.cycles.samples = 128
scene.cycles.sampling_pattern = 'TABULATED_SOBOL'
scene.cycles.use_adaptive_sampling = False
scene.cycles.use_light_tree = False
scene.view_settings.view_transform = 'Filmic'
bpy.context.view_layer.update()
